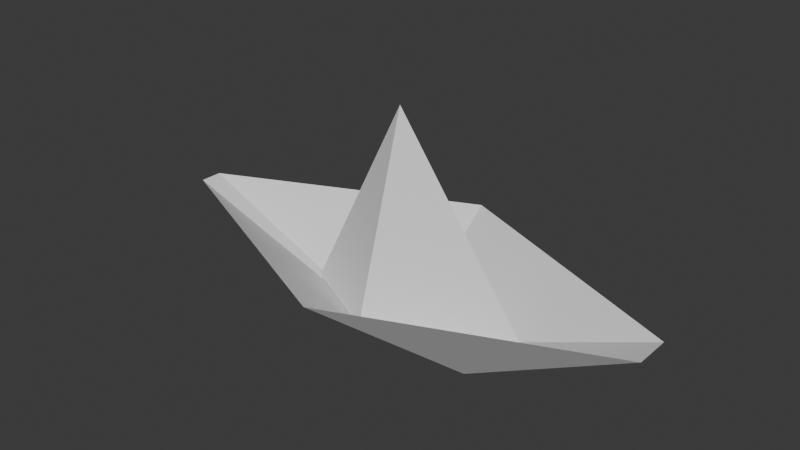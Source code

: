 # Source: ka_t_gemi_denemesi.blend  (saved by Blender 4.0.36; exported with 4.5.12 LTS)
import bpy
from mathutils import Matrix  # noqa: F401  (used for matrix-valued properties, if any)

bpy.ops.wm.read_factory_settings(use_empty=True)
scene = bpy.context.scene
scene.name = 'Scene'

# ---- collections
col_collection = bpy.data.collections.new('Collection'); scene.collection.children.link(col_collection)

# ---- world
world_world = bpy.data.worlds.new('World'); scene.world = world_world
world_world.use_nodes = True; world_world.node_tree.nodes.clear()
_N = world_world.node_tree.nodes; _L = world_world.node_tree.links
n0 = _N.new('ShaderNodeOutputWorld'); n0.name = 'World Output'; n0.location = (300, 300)
n1 = _N.new('ShaderNodeBackground'); n1.name = 'Background'; n1.location = (10, 300)
n1.inputs[0].default_value = (0.05088, 0.05088, 0.05088, 1.0)
_L.new(n1.outputs[0], n0.inputs[0])
n0.is_active_output = True
world_world.color = (0.05088, 0.05088, 0.05088)
world_world.use_sun_shadow = False
world_world.sun_shadow_jitter_overblur = 0.0

# ---- meshes
me_k_p_001 = bpy.data.meshes.new('Küp.001')
me_k_p_001.from_pydata([(-0.3384, -0.3384, -1.0), (-1.0, -0.2537, 1.0), (-0.3384, 0.3384, -1.0), (-1.0, 0.2537, 1.0), (0.3384, -0.3384, -1.0), (1.0, -0.422, 1.0), (0.3384, 0.3384, -1.0), (1.0, 0.422, 1.0), (-0.355, 0.0, -1.0), (-1.0, 0.0, 1.0), (0.355, 0.0, -1.0), (1.0, 0.0, 1.0), (0.0, 0.3384, -1.0), (0.0, 2.863, 1.0), (0.0, -0.3384, -1.0), (0.0, -2.863, 1.0), (0.0, 0.0, 1.0), (0.0, 0.0, -1.0), (0.0, 0.0, 1.0), (-1.0, 0.0, 1.0), (-1.0, 0.2537, 1.0), (0.0, 2.863, 1.0), (1.0, 0.422, 1.0), (1.0, 0.0, 1.0), (1.0, -0.422, 1.0), (0.0, -2.863, 1.0), (-1.0, -0.2537, 1.0), (-1.0, 0.0, 1.0), (-1.0, 0.2537, 1.0), (0.0, 2.863, 1.0), (1.0, 0.422, 1.0), (1.0, 0.0, 1.0), (1.0, -0.422, 1.0), (0.0, -2.863, 1.0), (-1.0, -0.2537, 1.0), (-0.3468, -9.734e-09, -0.4578), (-0.3468, 0.08799, -0.4578), (0.0, 0.993, -0.4578), (0.3468, 0.1463, -0.4578), (0.3468, -9.734e-09, -0.4578), (0.3468, -0.1463, -0.4578), (0.0, -0.993, -0.4578), (-0.3468, -0.08799, -0.4578), (0.0, -9.734e-09, -0.4578), (-0.00143, 1.332, -0.1952), (0.5495, 0.0, -0.1952), (0.0, -1.318, -0.1952), (-0.3976, -0.01596, -0.3964), (0.0, 0.0, 4.247)], [(16, 18)], [(8, 9, 3, 2), (12, 13, 7, 6), (10, 11, 5, 4), (14, 15, 1, 0), (17, 10, 4, 14), (3, 9, 19, 20), (9, 1, 26, 19), (12, 6, 10, 17), (6, 7, 11, 10), (0, 1, 9, 8), (2, 12, 17, 8), (11, 7, 22, 23), (5, 11, 23, 24), (8, 17, 14, 0), (4, 5, 15, 14), (2, 3, 13, 12), (24, 23, 31, 32), (19, 26, 34, 27), (25, 24, 32, 33), (22, 21, 29, 30), (1, 15, 25, 26), (15, 5, 24, 25), (13, 3, 20, 21), (7, 13, 21, 22), (30, 29, 37, 38), (34, 33, 41, 42), (31, 30, 38, 39), (29, 28, 36, 37), (20, 19, 27, 28), (21, 20, 28, 29), (23, 22, 30, 31), (26, 25, 33, 34), (43, 35, 42, 41), (37, 36, 35, 43), (38, 37, 43, 39), (39, 43, 41, 40), (33, 32, 40, 41), (27, 34, 42, 35), (32, 31, 39, 40), (28, 27, 35, 36), (44, 48, 45), (45, 48, 46), (44, 45, 46, 47), (46, 48, 47), (47, 48, 44)])
_uv = me_k_p_001.uv_layers.new(name='UVMap')
_uv.uv.foreach_set('vector', [0.375, 0.125, 0.625, 0.125, 0.625, 0.25, 0.375, 0.25, 0.375, 0.375, 0.625, 0.375, 0.625, 0.5, 0.375, 0.5, 0.375, 0.625, 0.625, 0.625, 0.625, 0.75, 0.375, 0.75, 0.375, 0.875, 0.625, 0.875, 0.625, 1.0, 0.375, 1.0, 0.25, 0.625, 0.375, 0.625, 0.375, 0.75, 0.25, 0.75, 0.625, 0.25, 0.625, 0.125, 0.625, 0.125, 0.625, 0.25, 0.625, 0.125, 0.625, 0.0, 0.625, 0.0, 0.625, 0.125, 0.25, 0.5, 0.375, 0.5, 0.375, 0.625, 0.25, 0.625, 0.375, 0.5, 0.625, 0.5, 0.625, 0.625, 0.375, 0.625, 0.375, 0.0, 0.625, 0.0, 0.625, 0.125, 0.375, 0.125, 0.125, 0.5, 0.25, 0.5, 0.25, 0.625, 0.125, 0.625, 0.625, 0.625, 0.625, 0.5, 0.625, 0.5, 0.625, 0.625, 0.625, 0.75, 0.625, 0.625, 0.625, 0.625, 0.625, 0.75, 0.125, 0.625, 0.25, 0.625, 0.25, 0.75, 0.125, 0.75, 0.375, 0.75, 0.625, 0.75, 0.625, 0.875, 0.375, 0.875, 0.375, 0.25, 0.625, 0.25, 0.625, 0.375, 0.375, 0.375, 0.625, 0.75, 0.625, 0.625, 0.625, 0.625, 0.625, 0.75, 0.625, 0.125, 0.625, 0.0, 0.625, 0.0, 0.625, 0.125, 0.625, 0.875, 0.625, 0.75, 0.625, 0.75, 0.625, 0.875, 0.625, 0.5, 0.625, 0.375, 0.625, 0.375, 0.625, 0.5, 0.625, 1.0, 0.625, 0.875, 0.625, 0.875, 0.625, 1.0, 0.625, 0.875, 0.625, 0.75, 0.625, 0.75, 0.625, 0.875, 0.625, 0.375, 0.625, 0.25, 0.625, 0.25, 0.625, 0.375, 0.625, 0.5, 0.625, 0.375, 0.625, 0.375, 0.625, 0.5, 0.625, 0.5, 0.625, 0.375, 0.625, 0.375, 0.625, 0.5, 0.625, 1.0, 0.625, 0.875, 0.625, 0.875, 0.625, 1.0, 0.625, 0.625, 0.625, 0.5, 0.625, 0.5, 0.625, 0.625, 0.625, 0.375, 0.625, 0.25, 0.625, 0.25, 0.625, 0.375, 0.625, 0.25, 0.625, 0.125, 0.625, 0.125, 0.625, 0.25, 0.625, 0.375, 0.625, 0.25, 0.625, 0.25, 0.625, 0.375, 0.625, 0.625, 0.625, 0.5, 0.625, 0.5, 0.625, 0.625, 0.625, 1.0, 0.625, 0.875, 0.625, 0.875, 0.625, 1.0, 0.75, 0.625, 0.875, 0.625, 0.875, 0.75, 0.75, 0.75, 0.75, 0.5, 0.875, 0.5, 0.875, 0.625, 0.75, 0.625, 0.625, 0.5, 0.75, 0.5, 0.75, 0.625, 0.625, 0.625, 0.625, 0.625, 0.75, 0.625, 0.75, 0.75, 0.625, 0.75, 0.625, 0.875, 0.625, 0.75, 0.625, 0.75, 0.625, 0.875, 0.625, 0.125, 0.625, 0.0, 0.625, 0.0, 0.625, 0.125, 0.625, 0.75, 0.625, 0.625, 0.625, 0.625, 0.625, 0.75, 0.625, 0.25, 0.625, 0.125, 0.625, 0.125, 0.625, 0.25, 0.25, 0.49, 0.25, 0.25, 0.49, 0.25, 0.49, 0.25, 0.25, 0.25, 0.25, 0.01, 0.75, 0.49, 0.99, 0.25, 0.75, 0.01, 0.51, 0.25, 0.25, 0.01, 0.25, 0.25, 0.01, 0.25, 0.01, 0.25, 0.25, 0.25, 0.25, 0.49])
me_k_p_001.update()

# ---- objects
ob_k_p = bpy.data.objects.new('Küp', me_k_p_001)

# ---- transforms, parenting, visibility, modifiers, constraints
ob_k_p.location = (-0.0106, -0.07483, 1.718)
ob_k_p.scale = (9.283, 1.59, 1.59)

# ---- collection membership
col_collection.objects.link(ob_k_p)

# ---- scene / render settings (as saved in the file)
scene.frame_start = 1; scene.frame_end = 250; scene.frame_set(1)
scene.render.engine = 'BLENDER_EEVEE_NEXT'
scene.cycles.sampling_pattern = 'TABULATED_SOBOL'
bpy.context.view_layer.update()

# ---- added for rendering (the .blend has no active camera and no usable light): camera, sun
cam_auto = bpy.data.cameras.new('AutoCamera')
cam_auto.lens = 50.0
cam_auto.sensor_width = 36.0
cam_auto.clip_end = 1000.0
ob_auto_camera = bpy.data.objects.new('AutoCamera', cam_auto)
scene.collection.objects.link(ob_auto_camera)
ob_auto_camera.location = (20.6186, -24.8299, 20.8015)
ob_auto_camera.rotation_euler = (1.09748, -7.21219e-08, 0.694738)
scene.camera = ob_auto_camera
light_auto_sun = bpy.data.lights.new('AutoSun', 'SUN')
light_auto_sun.energy = 3.0
light_auto_sun.angle = 0.0523599
ob_auto_sun = bpy.data.objects.new('AutoSun', light_auto_sun)
scene.collection.objects.link(ob_auto_sun)
ob_auto_sun.rotation_euler = (0.872665, 0.174533, 0.523599)
bpy.context.view_layer.update()
